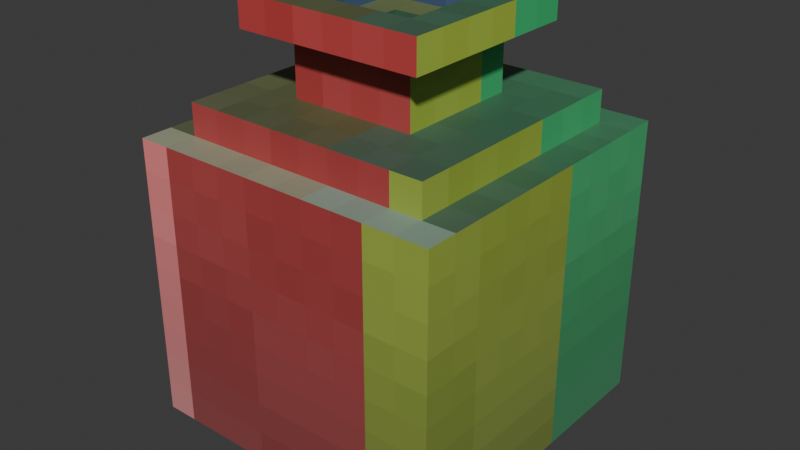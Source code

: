 # Source: lord_vessels_vase_1.blend  (saved by Blender 4.2.66; exported with 4.5.12 LTS)
import bpy
from mathutils import Matrix  # noqa: F401  (used for matrix-valued properties, if any)

bpy.ops.wm.read_factory_settings(use_empty=True)
scene = bpy.context.scene
scene.name = 'Scene'

# ---- collections
col_collection = bpy.data.collections.new('Collection'); scene.collection.children.link(col_collection)

# ---- images (referenced by path relative to the original .blend; pixels are not part of the script)
import os
ASSET_DIR = os.environ.get("B2B_ASSET_DIR", "")  # directory of the original .blend (textures are referenced by path, not embedded)
HERE = os.path.dirname(os.path.abspath(__file__))  # packed textures are extracted next to this script under _unpacked/

def load_image(name, relpath, width, height, colorspace="sRGB"):
    """Load a texture the original file referenced (path relative to the .blend, or extracted next to this script)."""
    p = next((c for c in (os.path.join(HERE, relpath), os.path.join(ASSET_DIR, relpath)) if relpath and os.path.exists(c)), "")
    if p:
        img = bpy.data.images.load(p, check_existing=True)
        img.name = name
    else:  # same state as the original file: an image datablock whose file is absent (Cycles renders it pink)
        img = bpy.data.images.new(name, width, height)
        img.source = "FILE"
        img.filepath = "//" + (relpath or name)
    img.colorspace_settings.name = colorspace
    return img
img_untitled_002 = load_image('Untitled.002', '_unpacked/Untitled.e515b689.png', 40, 24, 'sRGB')

# ---- materials (node trees are filled in below, after node groups)
mat_material_001 = bpy.data.materials.new('Material.001')

# ---- material node trees
mat_material_001.use_nodes = True; mat_material_001.node_tree.nodes.clear()
_N = mat_material_001.node_tree.nodes; _L = mat_material_001.node_tree.links
n0 = _N.new('ShaderNodeBsdfPrincipled'); n0.name = 'Principled BSDF'; n0.location = (10, 300)
n1 = _N.new('ShaderNodeOutputMaterial'); n1.name = 'Material Output'; n1.location = (300, 300)
n2 = _N.new('ShaderNodeTexImage'); n2.name = 'Image Texture'; n2.location = (-324, 296)
n2.image = img_untitled_002
n2.interpolation = 'Closest'
_L.new(n0.outputs[0], n1.inputs[0])
_L.new(n2.outputs[0], n0.inputs[0])
n1.is_active_output = True

# ---- world
world_world = bpy.data.worlds.new('World'); scene.world = world_world
world_world.use_nodes = True; world_world.node_tree.nodes.clear()
_N = world_world.node_tree.nodes; _L = world_world.node_tree.links
n0 = _N.new('ShaderNodeOutputWorld'); n0.name = 'World Output'; n0.location = (300, 300)
n1 = _N.new('ShaderNodeBackground'); n1.name = 'Background'; n1.location = (10, 300)
n1.inputs[0].default_value = (0.05088, 0.05088, 0.05088, 1.0)
_L.new(n1.outputs[0], n0.inputs[0])
n0.is_active_output = True
world_world.color = (0.05088, 0.05088, 0.05088)
world_world.use_sun_shadow = False
world_world.sun_shadow_jitter_overblur = 0.0

# ---- meshes
me_cube_001 = bpy.data.meshes.new('Cube.001')
me_cube_001.from_pydata([(-0.25, -0.25, -0.4375), (-0.25, -0.25, 0.125), (-0.25, 0.25, -0.4375), (-0.25, 0.25, 0.125), (0.25, -0.25, -0.4375), (0.25, -0.25, 0.125), (0.25, 0.25, -0.4375), (0.25, 0.25, 0.125), (-0.3125, 0.3125, -0.4375), (-0.3125, -0.3125, -0.4375), (0.3125, 0.3125, -0.4375), (0.3125, -0.3125, -0.4375), (-0.25, 0.25, -0.5), (-0.25, -0.25, -0.5), (0.25, 0.25, -0.5), (0.25, -0.25, -0.5), (-0.3125, -0.3125, 0.125), (-0.3125, 0.3125, 0.125), (0.3125, 0.3125, 0.125), (0.3125, -0.3125, 0.125), (-0.125, -0.125, 0.1875), (-0.125, 0.125, 0.1875), (0.125, 0.125, 0.1875), (0.125, -0.125, 0.1875), (-0.25, -0.25, 0.1875), (-0.25, 0.25, 0.1875), (0.25, 0.25, 0.1875), (0.25, -0.25, 0.1875), (-0.125, -0.125, 0.375), (-0.125, 0.125, 0.375), (0.125, 0.125, 0.375), (0.125, -0.125, 0.375), (-0.1875, 0.1875, 0.3125), (0.0625, 0.0625, 0.3125), (0.0625, -0.0625, 0.3125), (-0.1875, -0.1875, 0.3125), (-0.1875, 0.1875, 0.375), (-0.0625, -0.0625, 0.3125), (-0.0625, 0.0625, 0.3125), (-0.1875, -0.1875, 0.375), (0.1875, 0.1875, 0.375), (0.1875, -0.1875, 0.375), (0.1875, 0.1875, 0.3125), (0.1875, -0.1875, 0.3125), (-0.125, 0.125, 0.3125), (0.125, 0.125, 0.3125), (0.125, -0.125, 0.3125), (-0.125, -0.125, 0.3125), (-0.0625, 0.0625, 0.0625), (0.0625, 0.0625, 0.0625), (0.0625, -0.0625, 0.0625), (-0.0625, -0.0625, 0.0625)], [], [(9, 16, 17, 8), (8, 17, 18, 10), (10, 18, 19, 11), (11, 19, 16, 9), (4, 0, 13, 15), (7, 3, 25, 26), (2, 0, 9, 8), (6, 2, 8, 10), (4, 6, 10, 11), (0, 4, 11, 9), (12, 14, 15, 13), (2, 6, 14, 12), (6, 4, 15, 14), (0, 2, 12, 13), (1, 3, 17, 16), (3, 7, 18, 17), (7, 5, 19, 18), (5, 1, 16, 19), (46, 45, 42, 43), (5, 7, 26, 27), (3, 1, 24, 25), (1, 5, 27, 24), (20, 21, 25, 24), (21, 22, 26, 25), (22, 23, 27, 26), (23, 20, 24, 27), (31, 30, 45, 46), (29, 30, 40, 36), (43, 42, 40, 41), (20, 23, 46, 47), (28, 29, 36, 39), (21, 20, 47, 44), (23, 22, 45, 46), (44, 47, 35, 32), (32, 35, 39, 36), (22, 21, 44, 45), (30, 31, 41, 40), (35, 43, 41, 39), (31, 28, 39, 41), (47, 46, 43, 35), (42, 32, 36, 40), (45, 44, 32, 42), (31, 46, 47, 28), (28, 47, 44, 29), (29, 44, 45, 30), (34, 33, 49, 50), (38, 33, 45, 44), (34, 37, 47, 46), (37, 38, 44, 47), (33, 34, 46, 45), (48, 51, 50, 49), (37, 34, 50, 51), (38, 37, 51, 48), (33, 38, 48, 49)])
_uv = me_cube_001.uv_layers.new(name='UVMap')
_uv.uv.foreach_set('vector', [1.0, 0.4583, 1.0, 0.8333, 0.75, 0.8333, 0.75, 0.4583, 0.75, 0.4583, 0.75, 0.8333, 0.5, 0.8333, 0.5, 0.4583, 0.5, 0.4583, 0.5, 0.8333, 0.25, 0.8333, 0.25, 0.4583, 0.25, 0.4583, 0.25, 0.8333, 0.0, 0.8333, 0.0, 0.4583, 0.225, 0.4583, 0.025, 0.4583, 0.025, 0.4167, 0.225, 0.4167, 0.525, 0.8333, 0.725, 0.8333, 0.725, 0.875, 0.525, 0.875, 0.025, 0.375, 0.025, 0.04167, 0.0, 0.0, 0.0, 0.4167, 0.225, 0.375, 0.025, 0.375, 0.0, 0.4167, 0.25, 0.4167, 0.225, 0.04167, 0.225, 0.375, 0.25, 0.4167, 0.25, 0.0, 0.025, 0.04167, 0.225, 0.04167, 0.25, 0.0, 0.0, 0.0, 0.025, 0.375, 0.225, 0.375, 0.225, 0.04167, 0.025, 0.04167, 0.725, 0.4583, 0.525, 0.4583, 0.525, 0.4167, 0.725, 0.4167, 0.475, 0.4583, 0.275, 0.4583, 0.275, 0.4167, 0.475, 0.4167, 0.975, 0.4583, 0.775, 0.4583, 0.775, 0.4167, 0.975, 0.4167, 0.275, 0.04167, 0.275, 0.375, 0.25, 0.4167, 0.25, 0.0, 0.275, 0.375, 0.475, 0.375, 0.5, 0.4167, 0.25, 0.4167, 0.475, 0.375, 0.475, 0.04167, 0.5, 0.0, 0.5, 0.4167, 0.475, 0.04167, 0.275, 0.04167, 0.25, 0.0, 0.5, 0.0, 0.625, 0.2083, 0.625, 0.375, 0.65, 0.4167, 0.65, 0.1667, 0.275, 0.8333, 0.475, 0.8333, 0.475, 0.875, 0.275, 0.875, 0.775, 0.8333, 0.975, 0.8333, 0.975, 0.875, 0.775, 0.875, 0.025, 0.8333, 0.225, 0.8333, 0.225, 0.875, 0.025, 0.875, 0.325, 0.125, 0.325, 0.2917, 0.275, 0.375, 0.275, 0.04167, 0.325, 0.2917, 0.425, 0.2917, 0.475, 0.375, 0.275, 0.375, 0.425, 0.2917, 0.425, 0.125, 0.475, 0.04167, 0.475, 0.375, 0.425, 0.125, 0.325, 0.125, 0.275, 0.04167, 0.475, 0.04167, 0.65, 0.25, 0.65, 0.4167, 0.675, 0.4167, 0.675, 0.25, 0.325, 0.2917, 0.425, 0.2917, 0.45, 0.3333, 0.3, 0.3333, 0.3, 0.9583, 0.45, 0.9583, 0.45, 1.0, 0.3, 1.0, 0.075, 0.875, 0.175, 0.875, 0.175, 0.9583, 0.075, 0.9583, 0.325, 0.125, 0.325, 0.2917, 0.3, 0.3333, 0.3, 0.08333, 0.825, 0.875, 0.925, 0.875, 0.925, 0.9583, 0.825, 0.9583, 0.325, 0.875, 0.425, 0.875, 0.425, 0.9583, 0.325, 0.9583, 0.525, 0.375, 0.525, 0.2083, 0.5, 0.1667, 0.5, 0.4167, 0.8, 0.9583, 0.95, 0.9583, 0.95, 1.0, 0.8, 1.0, 0.575, 0.875, 0.675, 0.875, 0.675, 0.9583, 0.575, 0.9583, 0.425, 0.2917, 0.425, 0.125, 0.45, 0.08333, 0.45, 0.3333, 0.05, 0.9583, 0.2, 0.9583, 0.2, 1.0, 0.05, 1.0, 0.425, 0.125, 0.325, 0.125, 0.3, 0.08333, 0.45, 0.08333, 0.525, 0.2083, 0.625, 0.2083, 0.65, 0.1667, 0.5, 0.1667, 0.55, 0.9583, 0.7, 0.9583, 0.7, 1.0, 0.55, 1.0, 0.625, 0.375, 0.525, 0.375, 0.5, 0.4167, 0.65, 0.4167, 0.65, 0.4167, 0.675, 0.4167, 0.675, 0.25, 0.65, 0.25, 0.65, 0.25, 0.675, 0.25, 0.675, 0.4167, 0.65, 0.4167, 0.65, 0.25, 0.675, 0.25, 0.675, 0.4167, 0.65, 0.4167, 0.5, 0.1667, 0.55, 0.1667, 0.55, 0.0, 0.5, 0.0, 0.35, 0.25, 0.4, 0.25, 0.425, 0.2917, 0.325, 0.2917, 0.4, 0.1667, 0.35, 0.1667, 0.325, 0.125, 0.425, 0.125, 0.35, 0.1667, 0.35, 0.25, 0.325, 0.2917, 0.325, 0.125, 0.4, 0.25, 0.4, 0.1667, 0.425, 0.125, 0.425, 0.2917, 0.35, 0.25, 0.35, 0.1667, 0.4, 0.1667, 0.4, 0.25, 0.5, 0.1667, 0.55, 0.1667, 0.55, 0.0, 0.5, 0.0, 0.55, 0.1667, 0.5, 0.1667, 0.5, 0.0, 0.55, 0.0, 0.55, 0.1667, 0.5, 0.1667, 0.5, 0.0, 0.55, 0.0])
me_cube_001.materials.append(mat_material_001)
me_cube_001.update()

# ---- objects
ob_lord_vessels_vase_1 = bpy.data.objects.new('lord_vessels_vase_1', me_cube_001)

# ---- transforms, parenting, visibility, modifiers, constraints
ob_lord_vessels_vase_1.location = (0.0, 0.0, 0.0)

# ---- collection membership
col_collection.objects.link(ob_lord_vessels_vase_1)

# ---- scene / render settings (as saved in the file)
scene.frame_start = 1; scene.frame_end = 250; scene.frame_set(1)
scene.render.engine = 'BLENDER_EEVEE_NEXT'
scene.cycles.sampling_pattern = 'TABULATED_SOBOL'
bpy.context.view_layer.update()

# ---- added for rendering (the .blend has no active camera and no usable light): camera, sun
cam_auto = bpy.data.cameras.new('AutoCamera')
cam_auto.lens = 50.0
cam_auto.sensor_width = 36.0
cam_auto.clip_end = 1000.0
ob_auto_camera = bpy.data.objects.new('AutoCamera', cam_auto)
scene.collection.objects.link(ob_auto_camera)
ob_auto_camera.location = (1.15073, -1.38088, 0.858087)
ob_auto_camera.rotation_euler = (1.09748, -7.21219e-08, 0.694738)
scene.camera = ob_auto_camera
light_auto_sun = bpy.data.lights.new('AutoSun', 'SUN')
light_auto_sun.energy = 3.0
light_auto_sun.angle = 0.0523599
ob_auto_sun = bpy.data.objects.new('AutoSun', light_auto_sun)
scene.collection.objects.link(ob_auto_sun)
ob_auto_sun.rotation_euler = (0.872665, 0.174533, 0.523599)
bpy.context.view_layer.update()
